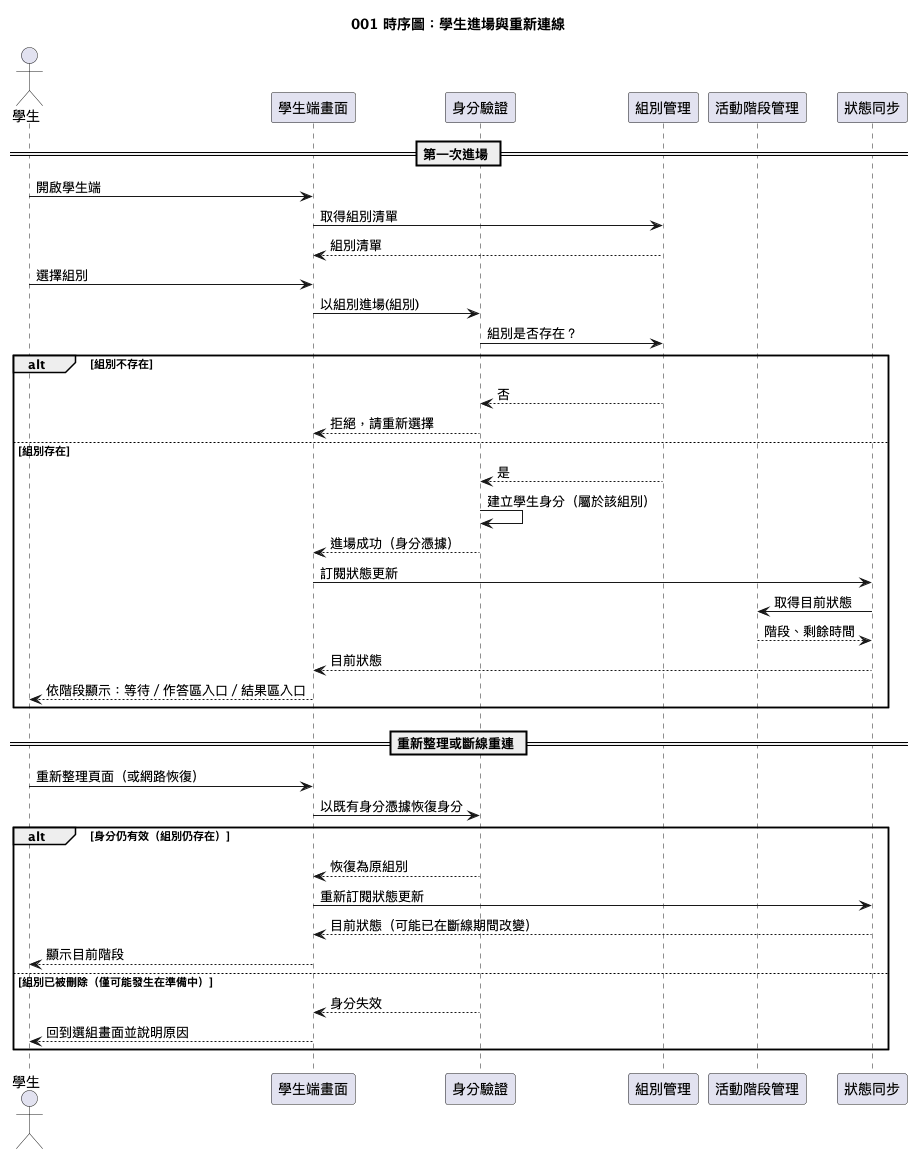

The diagram above was rendered by PlantUML. Its source (embedded in the PNG):
@startuml
!pragma layout smetana
title 001 時序圖：學生進場與重新連線

actor 學生
participant "學生端畫面" as U
participant "身分驗證" as A
participant "組別管理" as G
participant "活動階段管理" as P
participant "狀態同步" as B

== 第一次進場 ==
學生 -> U : 開啟學生端
U -> G : 取得組別清單
G --> U : 組別清單
學生 -> U : 選擇組別
U -> A : 以組別進場(組別)
A -> G : 組別是否存在？
alt 組別不存在
  G --> A : 否
  A --> U : 拒絕，請重新選擇
else 組別存在
  G --> A : 是
  A -> A : 建立學生身分（屬於該組別）
  A --> U : 進場成功（身分憑據）
  U -> B : 訂閱狀態更新
  B -> P : 取得目前狀態
  P --> B : 階段、剩餘時間
  B --> U : 目前狀態
  U --> 學生 : 依階段顯示：等待／作答區入口／結果區入口
end

== 重新整理或斷線重連 ==
學生 -> U : 重新整理頁面（或網路恢復）
U -> A : 以既有身分憑據恢復身分
alt 身分仍有效（組別仍存在）
  A --> U : 恢復為原組別
  U -> B : 重新訂閱狀態更新
  B --> U : 目前狀態（可能已在斷線期間改變）
  U --> 學生 : 顯示目前階段
else 組別已被刪除（僅可能發生在準備中）
  A --> U : 身分失效
  U --> 學生 : 回到選組畫面並說明原因
end
@enduml